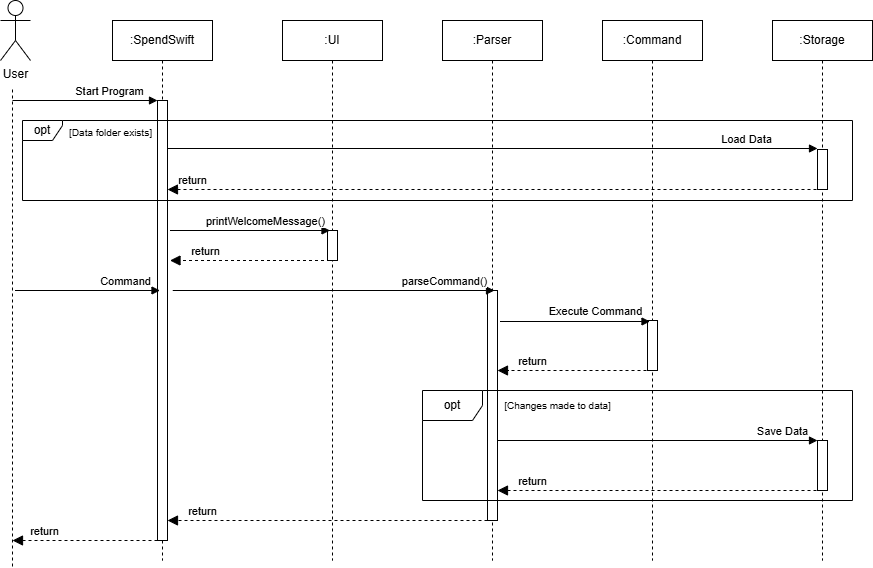

The diagram above was exported from draw.io. Its source (the exported page's mxGraphModel, read from the mxfile embedded in the PNG):
<mxGraphModel dx="2074" dy="1098" grid="1" gridSize="10" guides="1" tooltips="1" connect="1" arrows="1" fold="1" page="1" pageScale="1" pageWidth="1100" pageHeight="850" math="0" shadow="0">
  <root>
    <mxCell id="0" />
    <mxCell id="1" parent="0" />
    <mxCell id="9SnACCNTuBUFYWzNkJgT-1" value="User" style="shape=umlActor;verticalLabelPosition=bottom;verticalAlign=top;html=1;outlineConnect=0;" vertex="1" parent="1">
      <mxGeometry x="108" y="80" width="30" height="60" as="geometry" />
    </mxCell>
    <mxCell id="9SnACCNTuBUFYWzNkJgT-4" value=":SpendSwift" style="shape=umlLifeline;perimeter=lifelinePerimeter;whiteSpace=wrap;html=1;container=1;dropTarget=0;collapsible=0;recursiveResize=0;outlineConnect=0;portConstraint=eastwest;newEdgeStyle={&quot;curved&quot;:0,&quot;rounded&quot;:0};" vertex="1" parent="1">
      <mxGeometry x="220" y="100" width="100" height="540" as="geometry" />
    </mxCell>
    <mxCell id="9SnACCNTuBUFYWzNkJgT-11" value="" style="html=1;points=[[0,0,0,0,5],[0,1,0,0,-5],[1,0,0,0,5],[1,1,0,0,-5]];perimeter=orthogonalPerimeter;outlineConnect=0;targetShapes=umlLifeline;portConstraint=eastwest;newEdgeStyle={&quot;curved&quot;:0,&quot;rounded&quot;:0};" vertex="1" parent="9SnACCNTuBUFYWzNkJgT-4">
      <mxGeometry x="45" y="80" width="10" height="440" as="geometry" />
    </mxCell>
    <mxCell id="9SnACCNTuBUFYWzNkJgT-5" value=":UI" style="shape=umlLifeline;perimeter=lifelinePerimeter;whiteSpace=wrap;html=1;container=1;dropTarget=0;collapsible=0;recursiveResize=0;outlineConnect=0;portConstraint=eastwest;newEdgeStyle={&quot;curved&quot;:0,&quot;rounded&quot;:0};" vertex="1" parent="1">
      <mxGeometry x="390" y="100" width="100" height="540" as="geometry" />
    </mxCell>
    <mxCell id="9SnACCNTuBUFYWzNkJgT-14" value="" style="html=1;points=[[0,0,0,0,5],[0,1,0,0,-5],[1,0,0,0,5],[1,1,0,0,-5]];perimeter=orthogonalPerimeter;outlineConnect=0;targetShapes=umlLifeline;portConstraint=eastwest;newEdgeStyle={&quot;curved&quot;:0,&quot;rounded&quot;:0};" vertex="1" parent="9SnACCNTuBUFYWzNkJgT-5">
      <mxGeometry x="45" y="210" width="10" height="30" as="geometry" />
    </mxCell>
    <mxCell id="9SnACCNTuBUFYWzNkJgT-7" value="" style="endArrow=none;dashed=1;html=1;rounded=0;" edge="1" parent="1">
      <mxGeometry width="50" height="50" relative="1" as="geometry">
        <mxPoint x="120" y="646" as="sourcePoint" />
        <mxPoint x="120" y="166" as="targetPoint" />
      </mxGeometry>
    </mxCell>
    <mxCell id="9SnACCNTuBUFYWzNkJgT-8" value=":Parser" style="shape=umlLifeline;perimeter=lifelinePerimeter;whiteSpace=wrap;html=1;container=1;dropTarget=0;collapsible=0;recursiveResize=0;outlineConnect=0;portConstraint=eastwest;newEdgeStyle={&quot;curved&quot;:0,&quot;rounded&quot;:0};" vertex="1" parent="1">
      <mxGeometry x="550" y="100" width="100" height="540" as="geometry" />
    </mxCell>
    <mxCell id="9SnACCNTuBUFYWzNkJgT-18" value="" style="html=1;points=[[0,0,0,0,5],[0,1,0,0,-5],[1,0,0,0,5],[1,1,0,0,-5]];perimeter=orthogonalPerimeter;outlineConnect=0;targetShapes=umlLifeline;portConstraint=eastwest;newEdgeStyle={&quot;curved&quot;:0,&quot;rounded&quot;:0};" vertex="1" parent="9SnACCNTuBUFYWzNkJgT-8">
      <mxGeometry x="45" y="270" width="10" height="230" as="geometry" />
    </mxCell>
    <mxCell id="9SnACCNTuBUFYWzNkJgT-9" value=":Command" style="shape=umlLifeline;perimeter=lifelinePerimeter;whiteSpace=wrap;html=1;container=1;dropTarget=0;collapsible=0;recursiveResize=0;outlineConnect=0;portConstraint=eastwest;newEdgeStyle={&quot;curved&quot;:0,&quot;rounded&quot;:0};" vertex="1" parent="1">
      <mxGeometry x="710" y="100" width="100" height="540" as="geometry" />
    </mxCell>
    <mxCell id="9SnACCNTuBUFYWzNkJgT-23" value="" style="html=1;points=[[0,0,0,0,5],[0,1,0,0,-5],[1,0,0,0,5],[1,1,0,0,-5]];perimeter=orthogonalPerimeter;outlineConnect=0;targetShapes=umlLifeline;portConstraint=eastwest;newEdgeStyle={&quot;curved&quot;:0,&quot;rounded&quot;:0};" vertex="1" parent="9SnACCNTuBUFYWzNkJgT-9">
      <mxGeometry x="45" y="300" width="10" height="50" as="geometry" />
    </mxCell>
    <mxCell id="9SnACCNTuBUFYWzNkJgT-10" value=":Storage" style="shape=umlLifeline;perimeter=lifelinePerimeter;whiteSpace=wrap;html=1;container=1;dropTarget=0;collapsible=0;recursiveResize=0;outlineConnect=0;portConstraint=eastwest;newEdgeStyle={&quot;curved&quot;:0,&quot;rounded&quot;:0};" vertex="1" parent="1">
      <mxGeometry x="880" y="100" width="100" height="540" as="geometry" />
    </mxCell>
    <mxCell id="9SnACCNTuBUFYWzNkJgT-28" value="" style="html=1;points=[[0,0,0,0,5],[0,1,0,0,-5],[1,0,0,0,5],[1,1,0,0,-5]];perimeter=orthogonalPerimeter;outlineConnect=0;targetShapes=umlLifeline;portConstraint=eastwest;newEdgeStyle={&quot;curved&quot;:0,&quot;rounded&quot;:0};" vertex="1" parent="9SnACCNTuBUFYWzNkJgT-10">
      <mxGeometry x="45" y="420" width="10" height="50" as="geometry" />
    </mxCell>
    <mxCell id="9SnACCNTuBUFYWzNkJgT-30" value="" style="html=1;points=[[0,0,0,0,5],[0,1,0,0,-5],[1,0,0,0,5],[1,1,0,0,-5]];perimeter=orthogonalPerimeter;outlineConnect=0;targetShapes=umlLifeline;portConstraint=eastwest;newEdgeStyle={&quot;curved&quot;:0,&quot;rounded&quot;:0};" vertex="1" parent="9SnACCNTuBUFYWzNkJgT-10">
      <mxGeometry x="45" y="129" width="10" height="40" as="geometry" />
    </mxCell>
    <mxCell id="9SnACCNTuBUFYWzNkJgT-12" value="Start Program" style="html=1;verticalAlign=bottom;endArrow=block;curved=0;rounded=0;" edge="1" parent="1" target="9SnACCNTuBUFYWzNkJgT-11">
      <mxGeometry x="0.3378" width="80" relative="1" as="geometry">
        <mxPoint x="120" y="180" as="sourcePoint" />
        <mxPoint x="230" y="180" as="targetPoint" />
        <mxPoint as="offset" />
      </mxGeometry>
    </mxCell>
    <mxCell id="9SnACCNTuBUFYWzNkJgT-15" value="printWelcomeMessage()" style="html=1;verticalAlign=bottom;endArrow=block;curved=0;rounded=0;entryX=0;entryY=0;entryDx=0;entryDy=5;entryPerimeter=0;" edge="1" parent="1">
      <mxGeometry x="0.1875" width="80" relative="1" as="geometry">
        <mxPoint x="277.5" y="310" as="sourcePoint" />
        <mxPoint x="437.5" y="310" as="targetPoint" />
        <mxPoint as="offset" />
      </mxGeometry>
    </mxCell>
    <mxCell id="9SnACCNTuBUFYWzNkJgT-16" value="return" style="html=1;verticalAlign=bottom;endArrow=block;dashed=1;endSize=8;curved=0;rounded=0;endFill=1;" edge="1" parent="1">
      <mxGeometry x="0.5625" relative="1" as="geometry">
        <mxPoint x="437.5" y="340" as="sourcePoint" />
        <mxPoint x="277.5" y="340" as="targetPoint" />
        <mxPoint as="offset" />
      </mxGeometry>
    </mxCell>
    <mxCell id="9SnACCNTuBUFYWzNkJgT-21" value="Command" style="html=1;verticalAlign=bottom;endArrow=block;curved=0;rounded=0;" edge="1" parent="1">
      <mxGeometry x="0.5172" width="80" relative="1" as="geometry">
        <mxPoint x="122.5" y="370" as="sourcePoint" />
        <mxPoint x="267.5" y="370" as="targetPoint" />
        <mxPoint as="offset" />
      </mxGeometry>
    </mxCell>
    <mxCell id="9SnACCNTuBUFYWzNkJgT-22" value="parseCommand()" style="html=1;verticalAlign=bottom;endArrow=block;curved=0;rounded=0;" edge="1" parent="1">
      <mxGeometry x="0.6923" width="80" relative="1" as="geometry">
        <mxPoint x="280.25" y="370" as="sourcePoint" />
        <mxPoint x="602" y="370" as="targetPoint" />
        <mxPoint as="offset" />
      </mxGeometry>
    </mxCell>
    <mxCell id="9SnACCNTuBUFYWzNkJgT-24" value="Execute Command" style="html=1;verticalAlign=bottom;endArrow=block;curved=0;rounded=0;entryX=0;entryY=0;entryDx=0;entryDy=5;entryPerimeter=0;" edge="1" parent="1">
      <mxGeometry x="0.2667" y="1" width="80" relative="1" as="geometry">
        <mxPoint x="607.5" y="401" as="sourcePoint" />
        <mxPoint x="757.5" y="401" as="targetPoint" />
        <mxPoint as="offset" />
      </mxGeometry>
    </mxCell>
    <mxCell id="9SnACCNTuBUFYWzNkJgT-26" value="return" style="html=1;verticalAlign=bottom;endArrow=block;dashed=1;endSize=8;curved=0;rounded=0;endFill=1;align=center;" edge="1" parent="1">
      <mxGeometry x="0.5484" relative="1" as="geometry">
        <mxPoint x="760" y="450" as="sourcePoint" />
        <mxPoint x="605" y="450" as="targetPoint" />
        <mxPoint as="offset" />
      </mxGeometry>
    </mxCell>
    <mxCell id="9SnACCNTuBUFYWzNkJgT-27" value="Save Data" style="html=1;verticalAlign=bottom;endArrow=block;curved=0;rounded=0;" edge="1" parent="1" source="9SnACCNTuBUFYWzNkJgT-18" target="9SnACCNTuBUFYWzNkJgT-28">
      <mxGeometry x="0.7813" width="80" relative="1" as="geometry">
        <mxPoint x="620" y="500" as="sourcePoint" />
        <mxPoint x="700" y="500" as="targetPoint" />
        <mxPoint as="offset" />
      </mxGeometry>
    </mxCell>
    <mxCell id="9SnACCNTuBUFYWzNkJgT-29" value="return" style="html=1;verticalAlign=bottom;endArrow=block;dashed=1;endSize=8;curved=0;rounded=0;endFill=1;exitX=0.5;exitY=1;exitDx=0;exitDy=0;exitPerimeter=0;" edge="1" parent="1" source="9SnACCNTuBUFYWzNkJgT-28" target="9SnACCNTuBUFYWzNkJgT-18">
      <mxGeometry x="0.7846" relative="1" as="geometry">
        <mxPoint x="920" y="570" as="sourcePoint" />
        <mxPoint x="640" y="570" as="targetPoint" />
        <mxPoint as="offset" />
      </mxGeometry>
    </mxCell>
    <mxCell id="9SnACCNTuBUFYWzNkJgT-31" value="Load Data" style="html=1;verticalAlign=bottom;endArrow=block;curved=0;rounded=0;" edge="1" parent="1">
      <mxGeometry x="0.7813" width="80" relative="1" as="geometry">
        <mxPoint x="275" y="228" as="sourcePoint" />
        <mxPoint x="925" y="228" as="targetPoint" />
        <mxPoint as="offset" />
      </mxGeometry>
    </mxCell>
    <mxCell id="9SnACCNTuBUFYWzNkJgT-32" value="return" style="html=1;verticalAlign=bottom;endArrow=block;dashed=1;endSize=8;curved=0;rounded=0;endFill=1;exitX=0.5;exitY=1;exitDx=0;exitDy=0;exitPerimeter=0;" edge="1" parent="1" source="9SnACCNTuBUFYWzNkJgT-30">
      <mxGeometry x="0.9237" relative="1" as="geometry">
        <mxPoint x="920" y="269" as="sourcePoint" />
        <mxPoint x="275" y="269" as="targetPoint" />
        <mxPoint as="offset" />
      </mxGeometry>
    </mxCell>
    <mxCell id="9SnACCNTuBUFYWzNkJgT-33" value="opt" style="shape=umlFrame;whiteSpace=wrap;html=1;pointerEvents=0;width=40;height=20;" vertex="1" parent="1">
      <mxGeometry x="130" y="200" width="830" height="80" as="geometry" />
    </mxCell>
    <mxCell id="9SnACCNTuBUFYWzNkJgT-34" value="opt" style="shape=umlFrame;whiteSpace=wrap;html=1;pointerEvents=0;" vertex="1" parent="1">
      <mxGeometry x="530" y="470" width="430" height="110" as="geometry" />
    </mxCell>
    <mxCell id="9SnACCNTuBUFYWzNkJgT-35" value="return" style="html=1;verticalAlign=bottom;endArrow=block;dashed=1;endSize=8;curved=0;rounded=0;endFill=1;" edge="1" parent="1" source="9SnACCNTuBUFYWzNkJgT-18" target="9SnACCNTuBUFYWzNkJgT-11">
      <mxGeometry x="0.7813" relative="1" as="geometry">
        <mxPoint x="560" y="600" as="sourcePoint" />
        <mxPoint x="430" y="600" as="targetPoint" />
        <mxPoint as="offset" />
        <Array as="points">
          <mxPoint x="440" y="600" />
        </Array>
      </mxGeometry>
    </mxCell>
    <mxCell id="9SnACCNTuBUFYWzNkJgT-37" value="return" style="html=1;verticalAlign=bottom;endArrow=block;dashed=1;endSize=8;curved=0;rounded=0;endFill=1;" edge="1" parent="1" source="9SnACCNTuBUFYWzNkJgT-11">
      <mxGeometry x="0.5625" relative="1" as="geometry">
        <mxPoint x="280" y="620" as="sourcePoint" />
        <mxPoint x="120" y="620" as="targetPoint" />
        <mxPoint as="offset" />
      </mxGeometry>
    </mxCell>
    <mxCell id="zT3VBj0ykWbmeMm9Hx6L-1" value="[Data folder exists]" style="text;html=1;align=center;verticalAlign=middle;resizable=0;points=[];autosize=1;strokeColor=none;fillColor=none;fontSize=10;" vertex="1" parent="1">
      <mxGeometry x="163" y="197" width="110" height="30" as="geometry" />
    </mxCell>
    <mxCell id="zT3VBj0ykWbmeMm9Hx6L-2" value="[Changes made to data]" style="text;html=1;align=center;verticalAlign=middle;resizable=0;points=[];autosize=1;strokeColor=none;fillColor=none;fontSize=10;" vertex="1" parent="1">
      <mxGeometry x="600" y="470" width="130" height="30" as="geometry" />
    </mxCell>
  </root>
</mxGraphModel>